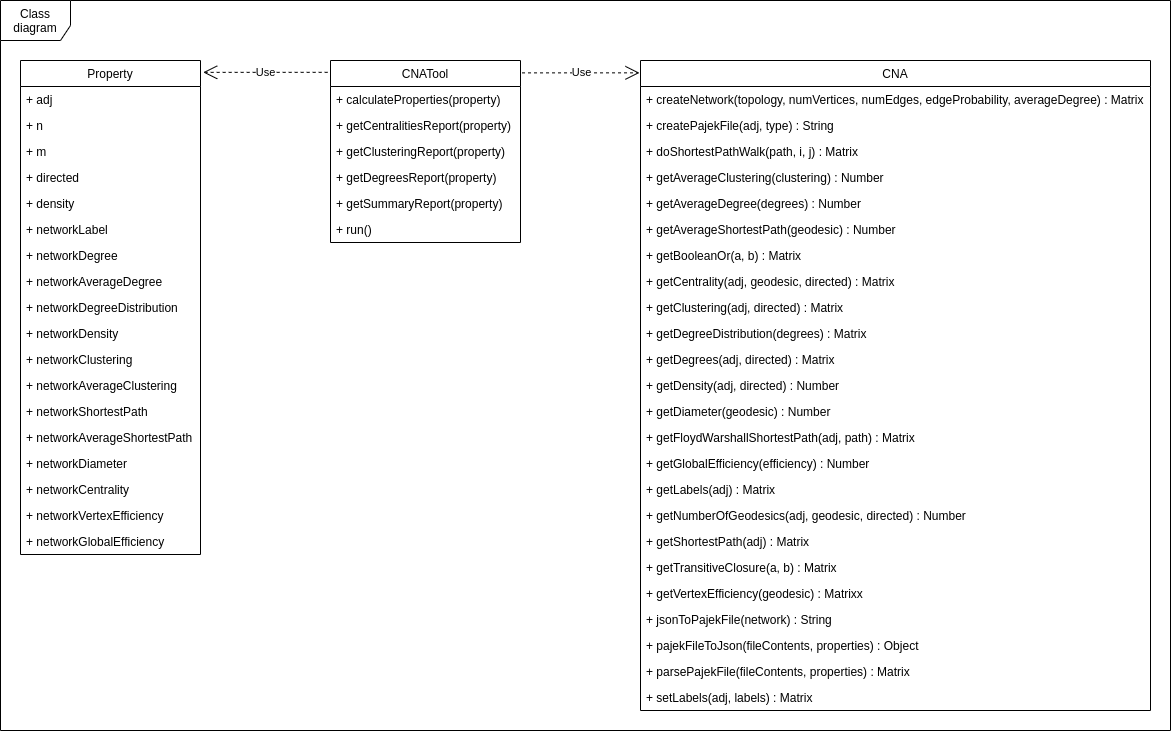

The diagram above was exported from draw.io. Its source (the exported page's mxGraphModel, read from the mxfile embedded in the PNG):
<mxGraphModel dx="939" dy="533" grid="1" gridSize="10" guides="1" tooltips="1" connect="1" arrows="1" fold="1" page="1" pageScale="1" pageWidth="827" pageHeight="1169" math="0" shadow="0">
  <root>
    <mxCell id="0" />
    <mxCell id="1" parent="0" />
    <mxCell id="2fygI9u0MhWTJ-fNJh5U-55" value="Class diagram" style="shape=umlFrame;whiteSpace=wrap;html=1;width=70;height=40;" parent="1" vertex="1">
      <mxGeometry x="120" y="80" width="1170" height="730" as="geometry" />
    </mxCell>
    <mxCell id="2fygI9u0MhWTJ-fNJh5U-1" value="Property" style="swimlane;fontStyle=0;childLayout=stackLayout;horizontal=1;startSize=26;fillColor=none;horizontalStack=0;resizeParent=1;resizeParentMax=0;resizeLast=0;collapsible=1;marginBottom=0;resizeWidth=0;autosize=1;container=0;" parent="1" vertex="1">
      <mxGeometry x="140" y="140" width="180" height="494" as="geometry" />
    </mxCell>
    <mxCell id="2fygI9u0MhWTJ-fNJh5U-2" value="+ adj" style="text;strokeColor=none;fillColor=none;align=left;verticalAlign=top;spacingLeft=4;spacingRight=4;overflow=hidden;rotatable=0;points=[[0,0.5],[1,0.5]];portConstraint=eastwest;" parent="2fygI9u0MhWTJ-fNJh5U-1" vertex="1">
      <mxGeometry y="26" width="180" height="26" as="geometry" />
    </mxCell>
    <mxCell id="2fygI9u0MhWTJ-fNJh5U-3" value="+ n" style="text;strokeColor=none;fillColor=none;align=left;verticalAlign=top;spacingLeft=4;spacingRight=4;overflow=hidden;rotatable=0;points=[[0,0.5],[1,0.5]];portConstraint=eastwest;" parent="2fygI9u0MhWTJ-fNJh5U-1" vertex="1">
      <mxGeometry y="52" width="180" height="26" as="geometry" />
    </mxCell>
    <mxCell id="2fygI9u0MhWTJ-fNJh5U-4" value="+ m" style="text;strokeColor=none;fillColor=none;align=left;verticalAlign=top;spacingLeft=4;spacingRight=4;overflow=hidden;rotatable=0;points=[[0,0.5],[1,0.5]];portConstraint=eastwest;" parent="2fygI9u0MhWTJ-fNJh5U-1" vertex="1">
      <mxGeometry y="78" width="180" height="26" as="geometry" />
    </mxCell>
    <mxCell id="2fygI9u0MhWTJ-fNJh5U-6" value="+ directed" style="text;strokeColor=none;fillColor=none;align=left;verticalAlign=top;spacingLeft=4;spacingRight=4;overflow=hidden;rotatable=0;points=[[0,0.5],[1,0.5]];portConstraint=eastwest;" parent="2fygI9u0MhWTJ-fNJh5U-1" vertex="1">
      <mxGeometry y="104" width="180" height="26" as="geometry" />
    </mxCell>
    <mxCell id="2fygI9u0MhWTJ-fNJh5U-7" value="+ density" style="text;strokeColor=none;fillColor=none;align=left;verticalAlign=top;spacingLeft=4;spacingRight=4;overflow=hidden;rotatable=0;points=[[0,0.5],[1,0.5]];portConstraint=eastwest;" parent="2fygI9u0MhWTJ-fNJh5U-1" vertex="1">
      <mxGeometry y="130" width="180" height="26" as="geometry" />
    </mxCell>
    <mxCell id="2fygI9u0MhWTJ-fNJh5U-8" value="+ networkLabel" style="text;strokeColor=none;fillColor=none;align=left;verticalAlign=top;spacingLeft=4;spacingRight=4;overflow=hidden;rotatable=0;points=[[0,0.5],[1,0.5]];portConstraint=eastwest;" parent="2fygI9u0MhWTJ-fNJh5U-1" vertex="1">
      <mxGeometry y="156" width="180" height="26" as="geometry" />
    </mxCell>
    <mxCell id="2fygI9u0MhWTJ-fNJh5U-9" value="+ networkDegree" style="text;strokeColor=none;fillColor=none;align=left;verticalAlign=top;spacingLeft=4;spacingRight=4;overflow=hidden;rotatable=0;points=[[0,0.5],[1,0.5]];portConstraint=eastwest;" parent="2fygI9u0MhWTJ-fNJh5U-1" vertex="1">
      <mxGeometry y="182" width="180" height="26" as="geometry" />
    </mxCell>
    <mxCell id="2fygI9u0MhWTJ-fNJh5U-10" value="+ networkAverageDegree" style="text;strokeColor=none;fillColor=none;align=left;verticalAlign=top;spacingLeft=4;spacingRight=4;overflow=hidden;rotatable=0;points=[[0,0.5],[1,0.5]];portConstraint=eastwest;" parent="2fygI9u0MhWTJ-fNJh5U-1" vertex="1">
      <mxGeometry y="208" width="180" height="26" as="geometry" />
    </mxCell>
    <mxCell id="2fygI9u0MhWTJ-fNJh5U-11" value="+ networkDegreeDistribution" style="text;strokeColor=none;fillColor=none;align=left;verticalAlign=top;spacingLeft=4;spacingRight=4;overflow=hidden;rotatable=0;points=[[0,0.5],[1,0.5]];portConstraint=eastwest;" parent="2fygI9u0MhWTJ-fNJh5U-1" vertex="1">
      <mxGeometry y="234" width="180" height="26" as="geometry" />
    </mxCell>
    <mxCell id="2fygI9u0MhWTJ-fNJh5U-12" value="+ networkDensity" style="text;strokeColor=none;fillColor=none;align=left;verticalAlign=top;spacingLeft=4;spacingRight=4;overflow=hidden;rotatable=0;points=[[0,0.5],[1,0.5]];portConstraint=eastwest;" parent="2fygI9u0MhWTJ-fNJh5U-1" vertex="1">
      <mxGeometry y="260" width="180" height="26" as="geometry" />
    </mxCell>
    <mxCell id="2fygI9u0MhWTJ-fNJh5U-13" value="+ networkClustering" style="text;strokeColor=none;fillColor=none;align=left;verticalAlign=top;spacingLeft=4;spacingRight=4;overflow=hidden;rotatable=0;points=[[0,0.5],[1,0.5]];portConstraint=eastwest;" parent="2fygI9u0MhWTJ-fNJh5U-1" vertex="1">
      <mxGeometry y="286" width="180" height="26" as="geometry" />
    </mxCell>
    <mxCell id="2fygI9u0MhWTJ-fNJh5U-14" value="+ networkAverageClustering" style="text;strokeColor=none;fillColor=none;align=left;verticalAlign=top;spacingLeft=4;spacingRight=4;overflow=hidden;rotatable=0;points=[[0,0.5],[1,0.5]];portConstraint=eastwest;" parent="2fygI9u0MhWTJ-fNJh5U-1" vertex="1">
      <mxGeometry y="312" width="180" height="26" as="geometry" />
    </mxCell>
    <mxCell id="2fygI9u0MhWTJ-fNJh5U-15" value="+ networkShortestPath" style="text;strokeColor=none;fillColor=none;align=left;verticalAlign=top;spacingLeft=4;spacingRight=4;overflow=hidden;rotatable=0;points=[[0,0.5],[1,0.5]];portConstraint=eastwest;" parent="2fygI9u0MhWTJ-fNJh5U-1" vertex="1">
      <mxGeometry y="338" width="180" height="26" as="geometry" />
    </mxCell>
    <mxCell id="2fygI9u0MhWTJ-fNJh5U-16" value="+ networkAverageShortestPath" style="text;strokeColor=none;fillColor=none;align=left;verticalAlign=top;spacingLeft=4;spacingRight=4;overflow=hidden;rotatable=0;points=[[0,0.5],[1,0.5]];portConstraint=eastwest;" parent="2fygI9u0MhWTJ-fNJh5U-1" vertex="1">
      <mxGeometry y="364" width="180" height="26" as="geometry" />
    </mxCell>
    <mxCell id="2fygI9u0MhWTJ-fNJh5U-17" value="+ networkDiameter" style="text;strokeColor=none;fillColor=none;align=left;verticalAlign=top;spacingLeft=4;spacingRight=4;overflow=hidden;rotatable=0;points=[[0,0.5],[1,0.5]];portConstraint=eastwest;" parent="2fygI9u0MhWTJ-fNJh5U-1" vertex="1">
      <mxGeometry y="390" width="180" height="26" as="geometry" />
    </mxCell>
    <mxCell id="2fygI9u0MhWTJ-fNJh5U-20" value="+ networkCentrality" style="text;strokeColor=none;fillColor=none;align=left;verticalAlign=top;spacingLeft=4;spacingRight=4;overflow=hidden;rotatable=0;points=[[0,0.5],[1,0.5]];portConstraint=eastwest;" parent="2fygI9u0MhWTJ-fNJh5U-1" vertex="1">
      <mxGeometry y="416" width="180" height="26" as="geometry" />
    </mxCell>
    <mxCell id="2fygI9u0MhWTJ-fNJh5U-18" value="+ networkVertexEfficiency" style="text;strokeColor=none;fillColor=none;align=left;verticalAlign=top;spacingLeft=4;spacingRight=4;overflow=hidden;rotatable=0;points=[[0,0.5],[1,0.5]];portConstraint=eastwest;" parent="2fygI9u0MhWTJ-fNJh5U-1" vertex="1">
      <mxGeometry y="442" width="180" height="26" as="geometry" />
    </mxCell>
    <mxCell id="2fygI9u0MhWTJ-fNJh5U-19" value="+ networkGlobalEfficiency" style="text;strokeColor=none;fillColor=none;align=left;verticalAlign=top;spacingLeft=4;spacingRight=4;overflow=hidden;rotatable=0;points=[[0,0.5],[1,0.5]];portConstraint=eastwest;" parent="2fygI9u0MhWTJ-fNJh5U-1" vertex="1">
      <mxGeometry y="468" width="180" height="26" as="geometry" />
    </mxCell>
    <mxCell id="2fygI9u0MhWTJ-fNJh5U-21" value="CNATool" style="swimlane;fontStyle=0;childLayout=stackLayout;horizontal=1;startSize=26;fillColor=none;horizontalStack=0;resizeParent=1;resizeParentMax=0;resizeLast=0;collapsible=1;marginBottom=0;autosize=1;" parent="1" vertex="1">
      <mxGeometry x="450" y="140" width="190" height="182" as="geometry" />
    </mxCell>
    <mxCell id="2fygI9u0MhWTJ-fNJh5U-22" value="+ calculateProperties(property)" style="text;strokeColor=none;fillColor=none;align=left;verticalAlign=top;spacingLeft=4;spacingRight=4;overflow=hidden;rotatable=0;points=[[0,0.5],[1,0.5]];portConstraint=eastwest;" parent="2fygI9u0MhWTJ-fNJh5U-21" vertex="1">
      <mxGeometry y="26" width="190" height="26" as="geometry" />
    </mxCell>
    <mxCell id="2fygI9u0MhWTJ-fNJh5U-23" value="+ getCentralitiesReport(property)" style="text;strokeColor=none;fillColor=none;align=left;verticalAlign=top;spacingLeft=4;spacingRight=4;overflow=hidden;rotatable=0;points=[[0,0.5],[1,0.5]];portConstraint=eastwest;" parent="2fygI9u0MhWTJ-fNJh5U-21" vertex="1">
      <mxGeometry y="52" width="190" height="26" as="geometry" />
    </mxCell>
    <mxCell id="2fygI9u0MhWTJ-fNJh5U-24" value="+ getClusteringReport(property)" style="text;strokeColor=none;fillColor=none;align=left;verticalAlign=top;spacingLeft=4;spacingRight=4;overflow=hidden;rotatable=0;points=[[0,0.5],[1,0.5]];portConstraint=eastwest;" parent="2fygI9u0MhWTJ-fNJh5U-21" vertex="1">
      <mxGeometry y="78" width="190" height="26" as="geometry" />
    </mxCell>
    <mxCell id="2fygI9u0MhWTJ-fNJh5U-26" value="+ getDegreesReport(property)" style="text;strokeColor=none;fillColor=none;align=left;verticalAlign=top;spacingLeft=4;spacingRight=4;overflow=hidden;rotatable=0;points=[[0,0.5],[1,0.5]];portConstraint=eastwest;" parent="2fygI9u0MhWTJ-fNJh5U-21" vertex="1">
      <mxGeometry y="104" width="190" height="26" as="geometry" />
    </mxCell>
    <mxCell id="2fygI9u0MhWTJ-fNJh5U-27" value="+ getSummaryReport(property)" style="text;strokeColor=none;fillColor=none;align=left;verticalAlign=top;spacingLeft=4;spacingRight=4;overflow=hidden;rotatable=0;points=[[0,0.5],[1,0.5]];portConstraint=eastwest;" parent="2fygI9u0MhWTJ-fNJh5U-21" vertex="1">
      <mxGeometry y="130" width="190" height="26" as="geometry" />
    </mxCell>
    <mxCell id="2fygI9u0MhWTJ-fNJh5U-28" value="+ run()" style="text;strokeColor=none;fillColor=none;align=left;verticalAlign=top;spacingLeft=4;spacingRight=4;overflow=hidden;rotatable=0;points=[[0,0.5],[1,0.5]];portConstraint=eastwest;" parent="2fygI9u0MhWTJ-fNJh5U-21" vertex="1">
      <mxGeometry y="156" width="190" height="26" as="geometry" />
    </mxCell>
    <mxCell id="2fygI9u0MhWTJ-fNJh5U-25" value="Use" style="endArrow=open;endSize=12;dashed=1;html=1;entryX=1.015;entryY=0.024;entryDx=0;entryDy=0;entryPerimeter=0;exitX=-0.015;exitY=0.065;exitDx=0;exitDy=0;exitPerimeter=0;" parent="1" source="2fygI9u0MhWTJ-fNJh5U-21" target="2fygI9u0MhWTJ-fNJh5U-1" edge="1">
      <mxGeometry width="160" relative="1" as="geometry">
        <mxPoint x="440" y="152" as="sourcePoint" />
        <mxPoint x="340" y="180" as="targetPoint" />
      </mxGeometry>
    </mxCell>
    <mxCell id="2fygI9u0MhWTJ-fNJh5U-29" value="CNA" style="swimlane;fontStyle=0;childLayout=stackLayout;horizontal=1;startSize=26;fillColor=none;horizontalStack=0;resizeParent=1;resizeParentMax=0;resizeLast=0;collapsible=1;marginBottom=0;" parent="1" vertex="1">
      <mxGeometry x="760" y="140" width="510" height="650" as="geometry" />
    </mxCell>
    <mxCell id="2fygI9u0MhWTJ-fNJh5U-30" value="+ createNetwork(topology, numVertices, numEdges, edgeProbability, averageDegree) : Matrix" style="text;strokeColor=none;fillColor=none;align=left;verticalAlign=top;spacingLeft=4;spacingRight=4;overflow=hidden;rotatable=0;points=[[0,0.5],[1,0.5]];portConstraint=eastwest;" parent="2fygI9u0MhWTJ-fNJh5U-29" vertex="1">
      <mxGeometry y="26" width="510" height="26" as="geometry" />
    </mxCell>
    <mxCell id="2fygI9u0MhWTJ-fNJh5U-31" value="+ createPajekFile(adj, type) : String" style="text;strokeColor=none;fillColor=none;align=left;verticalAlign=top;spacingLeft=4;spacingRight=4;overflow=hidden;rotatable=0;points=[[0,0.5],[1,0.5]];portConstraint=eastwest;" parent="2fygI9u0MhWTJ-fNJh5U-29" vertex="1">
      <mxGeometry y="52" width="510" height="26" as="geometry" />
    </mxCell>
    <mxCell id="2fygI9u0MhWTJ-fNJh5U-32" value="+ doShortestPathWalk(path, i, j) : Matrix" style="text;strokeColor=none;fillColor=none;align=left;verticalAlign=top;spacingLeft=4;spacingRight=4;overflow=hidden;rotatable=0;points=[[0,0.5],[1,0.5]];portConstraint=eastwest;" parent="2fygI9u0MhWTJ-fNJh5U-29" vertex="1">
      <mxGeometry y="78" width="510" height="26" as="geometry" />
    </mxCell>
    <mxCell id="2fygI9u0MhWTJ-fNJh5U-34" value="+ getAverageClustering(clustering) : Number" style="text;strokeColor=none;fillColor=none;align=left;verticalAlign=top;spacingLeft=4;spacingRight=4;overflow=hidden;rotatable=0;points=[[0,0.5],[1,0.5]];portConstraint=eastwest;" parent="2fygI9u0MhWTJ-fNJh5U-29" vertex="1">
      <mxGeometry y="104" width="510" height="26" as="geometry" />
    </mxCell>
    <mxCell id="2fygI9u0MhWTJ-fNJh5U-35" value="+ getAverageDegree(degrees) : Number" style="text;strokeColor=none;fillColor=none;align=left;verticalAlign=top;spacingLeft=4;spacingRight=4;overflow=hidden;rotatable=0;points=[[0,0.5],[1,0.5]];portConstraint=eastwest;" parent="2fygI9u0MhWTJ-fNJh5U-29" vertex="1">
      <mxGeometry y="130" width="510" height="26" as="geometry" />
    </mxCell>
    <mxCell id="2fygI9u0MhWTJ-fNJh5U-36" value="+ getAverageShortestPath(geodesic) : Number" style="text;strokeColor=none;fillColor=none;align=left;verticalAlign=top;spacingLeft=4;spacingRight=4;overflow=hidden;rotatable=0;points=[[0,0.5],[1,0.5]];portConstraint=eastwest;" parent="2fygI9u0MhWTJ-fNJh5U-29" vertex="1">
      <mxGeometry y="156" width="510" height="26" as="geometry" />
    </mxCell>
    <mxCell id="2fygI9u0MhWTJ-fNJh5U-37" value="+ getBooleanOr(a, b) : Matrix" style="text;strokeColor=none;fillColor=none;align=left;verticalAlign=top;spacingLeft=4;spacingRight=4;overflow=hidden;rotatable=0;points=[[0,0.5],[1,0.5]];portConstraint=eastwest;" parent="2fygI9u0MhWTJ-fNJh5U-29" vertex="1">
      <mxGeometry y="182" width="510" height="26" as="geometry" />
    </mxCell>
    <mxCell id="2fygI9u0MhWTJ-fNJh5U-38" value="+ getCentrality(adj, geodesic, directed) : Matrix" style="text;strokeColor=none;fillColor=none;align=left;verticalAlign=top;spacingLeft=4;spacingRight=4;overflow=hidden;rotatable=0;points=[[0,0.5],[1,0.5]];portConstraint=eastwest;" parent="2fygI9u0MhWTJ-fNJh5U-29" vertex="1">
      <mxGeometry y="208" width="510" height="26" as="geometry" />
    </mxCell>
    <mxCell id="2fygI9u0MhWTJ-fNJh5U-39" value="+ getClustering(adj, directed) : Matrix" style="text;strokeColor=none;fillColor=none;align=left;verticalAlign=top;spacingLeft=4;spacingRight=4;overflow=hidden;rotatable=0;points=[[0,0.5],[1,0.5]];portConstraint=eastwest;" parent="2fygI9u0MhWTJ-fNJh5U-29" vertex="1">
      <mxGeometry y="234" width="510" height="26" as="geometry" />
    </mxCell>
    <mxCell id="2fygI9u0MhWTJ-fNJh5U-40" value="+ getDegreeDistribution(degrees) : Matrix" style="text;strokeColor=none;fillColor=none;align=left;verticalAlign=top;spacingLeft=4;spacingRight=4;overflow=hidden;rotatable=0;points=[[0,0.5],[1,0.5]];portConstraint=eastwest;" parent="2fygI9u0MhWTJ-fNJh5U-29" vertex="1">
      <mxGeometry y="260" width="510" height="26" as="geometry" />
    </mxCell>
    <mxCell id="2fygI9u0MhWTJ-fNJh5U-41" value="+ getDegrees(adj, directed) : Matrix" style="text;strokeColor=none;fillColor=none;align=left;verticalAlign=top;spacingLeft=4;spacingRight=4;overflow=hidden;rotatable=0;points=[[0,0.5],[1,0.5]];portConstraint=eastwest;" parent="2fygI9u0MhWTJ-fNJh5U-29" vertex="1">
      <mxGeometry y="286" width="510" height="26" as="geometry" />
    </mxCell>
    <mxCell id="2fygI9u0MhWTJ-fNJh5U-42" value="+ getDensity(adj, directed) : Number" style="text;strokeColor=none;fillColor=none;align=left;verticalAlign=top;spacingLeft=4;spacingRight=4;overflow=hidden;rotatable=0;points=[[0,0.5],[1,0.5]];portConstraint=eastwest;" parent="2fygI9u0MhWTJ-fNJh5U-29" vertex="1">
      <mxGeometry y="312" width="510" height="26" as="geometry" />
    </mxCell>
    <mxCell id="2fygI9u0MhWTJ-fNJh5U-43" value="+ getDiameter(geodesic) : Number" style="text;strokeColor=none;fillColor=none;align=left;verticalAlign=top;spacingLeft=4;spacingRight=4;overflow=hidden;rotatable=0;points=[[0,0.5],[1,0.5]];portConstraint=eastwest;" parent="2fygI9u0MhWTJ-fNJh5U-29" vertex="1">
      <mxGeometry y="338" width="510" height="26" as="geometry" />
    </mxCell>
    <mxCell id="2fygI9u0MhWTJ-fNJh5U-44" value="+ getFloydWarshallShortestPath(adj, path) : Matrix" style="text;strokeColor=none;fillColor=none;align=left;verticalAlign=top;spacingLeft=4;spacingRight=4;overflow=hidden;rotatable=0;points=[[0,0.5],[1,0.5]];portConstraint=eastwest;" parent="2fygI9u0MhWTJ-fNJh5U-29" vertex="1">
      <mxGeometry y="364" width="510" height="26" as="geometry" />
    </mxCell>
    <mxCell id="2fygI9u0MhWTJ-fNJh5U-45" value="+ getGlobalEfficiency(efficiency) : Number" style="text;strokeColor=none;fillColor=none;align=left;verticalAlign=top;spacingLeft=4;spacingRight=4;overflow=hidden;rotatable=0;points=[[0,0.5],[1,0.5]];portConstraint=eastwest;" parent="2fygI9u0MhWTJ-fNJh5U-29" vertex="1">
      <mxGeometry y="390" width="510" height="26" as="geometry" />
    </mxCell>
    <mxCell id="2fygI9u0MhWTJ-fNJh5U-46" value="+ getLabels(adj) : Matrix" style="text;strokeColor=none;fillColor=none;align=left;verticalAlign=top;spacingLeft=4;spacingRight=4;overflow=hidden;rotatable=0;points=[[0,0.5],[1,0.5]];portConstraint=eastwest;" parent="2fygI9u0MhWTJ-fNJh5U-29" vertex="1">
      <mxGeometry y="416" width="510" height="26" as="geometry" />
    </mxCell>
    <mxCell id="2fygI9u0MhWTJ-fNJh5U-48" value="+ getNumberOfGeodesics(adj, geodesic, directed) : Number" style="text;strokeColor=none;fillColor=none;align=left;verticalAlign=top;spacingLeft=4;spacingRight=4;overflow=hidden;rotatable=0;points=[[0,0.5],[1,0.5]];portConstraint=eastwest;" parent="2fygI9u0MhWTJ-fNJh5U-29" vertex="1">
      <mxGeometry y="442" width="510" height="26" as="geometry" />
    </mxCell>
    <mxCell id="2fygI9u0MhWTJ-fNJh5U-49" value="+ getShortestPath(adj) : Matrix" style="text;strokeColor=none;fillColor=none;align=left;verticalAlign=top;spacingLeft=4;spacingRight=4;overflow=hidden;rotatable=0;points=[[0,0.5],[1,0.5]];portConstraint=eastwest;" parent="2fygI9u0MhWTJ-fNJh5U-29" vertex="1">
      <mxGeometry y="468" width="510" height="26" as="geometry" />
    </mxCell>
    <mxCell id="2fygI9u0MhWTJ-fNJh5U-50" value="+ getTransitiveClosure(a, b) : Matrix" style="text;strokeColor=none;fillColor=none;align=left;verticalAlign=top;spacingLeft=4;spacingRight=4;overflow=hidden;rotatable=0;points=[[0,0.5],[1,0.5]];portConstraint=eastwest;" parent="2fygI9u0MhWTJ-fNJh5U-29" vertex="1">
      <mxGeometry y="494" width="510" height="26" as="geometry" />
    </mxCell>
    <mxCell id="2fygI9u0MhWTJ-fNJh5U-51" value="+ getVertexEfficiency(geodesic) : Matrixx" style="text;strokeColor=none;fillColor=none;align=left;verticalAlign=top;spacingLeft=4;spacingRight=4;overflow=hidden;rotatable=0;points=[[0,0.5],[1,0.5]];portConstraint=eastwest;" parent="2fygI9u0MhWTJ-fNJh5U-29" vertex="1">
      <mxGeometry y="520" width="510" height="26" as="geometry" />
    </mxCell>
    <mxCell id="2fygI9u0MhWTJ-fNJh5U-52" value="+ jsonToPajekFile(network) : String" style="text;strokeColor=none;fillColor=none;align=left;verticalAlign=top;spacingLeft=4;spacingRight=4;overflow=hidden;rotatable=0;points=[[0,0.5],[1,0.5]];portConstraint=eastwest;" parent="2fygI9u0MhWTJ-fNJh5U-29" vertex="1">
      <mxGeometry y="546" width="510" height="26" as="geometry" />
    </mxCell>
    <mxCell id="2fygI9u0MhWTJ-fNJh5U-53" value="+ pajekFileToJson(fileContents, properties) : Object" style="text;strokeColor=none;fillColor=none;align=left;verticalAlign=top;spacingLeft=4;spacingRight=4;overflow=hidden;rotatable=0;points=[[0,0.5],[1,0.5]];portConstraint=eastwest;" parent="2fygI9u0MhWTJ-fNJh5U-29" vertex="1">
      <mxGeometry y="572" width="510" height="26" as="geometry" />
    </mxCell>
    <mxCell id="2fygI9u0MhWTJ-fNJh5U-54" value="+ parsePajekFile(fileContents, properties) : Matrix" style="text;strokeColor=none;fillColor=none;align=left;verticalAlign=top;spacingLeft=4;spacingRight=4;overflow=hidden;rotatable=0;points=[[0,0.5],[1,0.5]];portConstraint=eastwest;" parent="2fygI9u0MhWTJ-fNJh5U-29" vertex="1">
      <mxGeometry y="598" width="510" height="26" as="geometry" />
    </mxCell>
    <mxCell id="2fygI9u0MhWTJ-fNJh5U-47" value="+ setLabels(adj, labels) : Matrix" style="text;strokeColor=none;fillColor=none;align=left;verticalAlign=top;spacingLeft=4;spacingRight=4;overflow=hidden;rotatable=0;points=[[0,0.5],[1,0.5]];portConstraint=eastwest;" parent="2fygI9u0MhWTJ-fNJh5U-29" vertex="1">
      <mxGeometry y="624" width="510" height="26" as="geometry" />
    </mxCell>
    <mxCell id="2fygI9u0MhWTJ-fNJh5U-33" value="Use" style="endArrow=open;endSize=12;dashed=1;html=1;exitX=1.008;exitY=0.068;exitDx=0;exitDy=0;exitPerimeter=0;entryX=-0.002;entryY=0.019;entryDx=0;entryDy=0;entryPerimeter=0;" parent="1" source="2fygI9u0MhWTJ-fNJh5U-21" target="2fygI9u0MhWTJ-fNJh5U-29" edge="1">
      <mxGeometry width="160" relative="1" as="geometry">
        <mxPoint x="650" y="150" as="sourcePoint" />
        <mxPoint x="800" y="150" as="targetPoint" />
      </mxGeometry>
    </mxCell>
  </root>
</mxGraphModel>